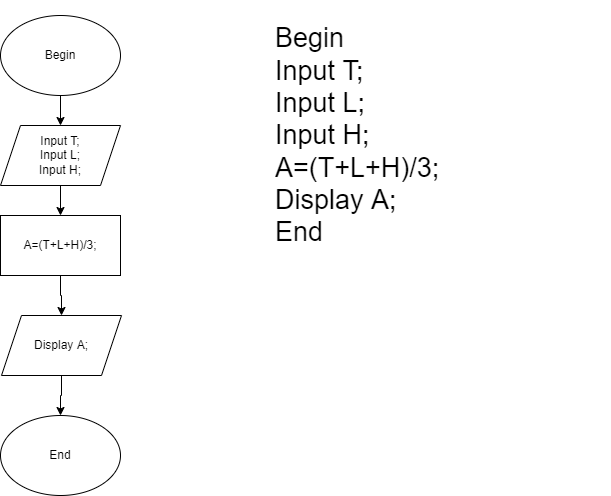

The diagram above was exported from draw.io. Its source (the exported page's mxGraphModel, read from the mxfile embedded in the PNG):
<mxGraphModel dx="1038" dy="571" grid="1" gridSize="10" guides="1" tooltips="1" connect="1" arrows="1" fold="1" page="1" pageScale="1" pageWidth="827" pageHeight="1169" math="0" shadow="0">
  <root>
    <mxCell id="0" />
    <mxCell id="1" parent="0" />
    <mxCell id="9XJDaKPVPJTmiEaZKaE--1" value="End" style="ellipse;whiteSpace=wrap;html=1;" vertex="1" parent="1">
      <mxGeometry x="70" y="430" width="120" height="80" as="geometry" />
    </mxCell>
    <mxCell id="9XJDaKPVPJTmiEaZKaE--7" value="" style="edgeStyle=orthogonalEdgeStyle;rounded=0;orthogonalLoop=1;jettySize=auto;html=1;" edge="1" parent="1" source="9XJDaKPVPJTmiEaZKaE--2" target="9XJDaKPVPJTmiEaZKaE--3">
      <mxGeometry relative="1" as="geometry" />
    </mxCell>
    <mxCell id="9XJDaKPVPJTmiEaZKaE--2" value="Begin" style="ellipse;whiteSpace=wrap;html=1;" vertex="1" parent="1">
      <mxGeometry x="70" y="30" width="120" height="80" as="geometry" />
    </mxCell>
    <mxCell id="9XJDaKPVPJTmiEaZKaE--8" value="" style="edgeStyle=orthogonalEdgeStyle;rounded=0;orthogonalLoop=1;jettySize=auto;html=1;" edge="1" parent="1" source="9XJDaKPVPJTmiEaZKaE--3" target="9XJDaKPVPJTmiEaZKaE--4">
      <mxGeometry relative="1" as="geometry" />
    </mxCell>
    <mxCell id="9XJDaKPVPJTmiEaZKaE--3" value="Input T;&lt;br&gt;Input L;&lt;br&gt;Input H;" style="shape=parallelogram;perimeter=parallelogramPerimeter;whiteSpace=wrap;html=1;fixedSize=1;" vertex="1" parent="1">
      <mxGeometry x="70" y="140" width="120" height="60" as="geometry" />
    </mxCell>
    <mxCell id="9XJDaKPVPJTmiEaZKaE--9" value="" style="edgeStyle=orthogonalEdgeStyle;rounded=0;orthogonalLoop=1;jettySize=auto;html=1;" edge="1" parent="1" source="9XJDaKPVPJTmiEaZKaE--4" target="9XJDaKPVPJTmiEaZKaE--5">
      <mxGeometry relative="1" as="geometry" />
    </mxCell>
    <mxCell id="9XJDaKPVPJTmiEaZKaE--4" value="A=(T+L+H)/3;" style="rounded=0;whiteSpace=wrap;html=1;" vertex="1" parent="1">
      <mxGeometry x="70" y="230" width="120" height="60" as="geometry" />
    </mxCell>
    <mxCell id="9XJDaKPVPJTmiEaZKaE--10" value="" style="edgeStyle=orthogonalEdgeStyle;rounded=0;orthogonalLoop=1;jettySize=auto;html=1;" edge="1" parent="1" source="9XJDaKPVPJTmiEaZKaE--5" target="9XJDaKPVPJTmiEaZKaE--1">
      <mxGeometry relative="1" as="geometry" />
    </mxCell>
    <mxCell id="9XJDaKPVPJTmiEaZKaE--5" value="Display A;" style="shape=parallelogram;perimeter=parallelogramPerimeter;whiteSpace=wrap;html=1;fixedSize=1;" vertex="1" parent="1">
      <mxGeometry x="71" y="330" width="120" height="60" as="geometry" />
    </mxCell>
    <mxCell id="9XJDaKPVPJTmiEaZKaE--11" value="Begin&lt;br style=&quot;font-size: 27px;&quot;&gt;Input T;&lt;br style=&quot;font-size: 27px;&quot;&gt;Input L;&lt;br style=&quot;font-size: 27px;&quot;&gt;Input H;&lt;br style=&quot;font-size: 27px;&quot;&gt;A=(T+L+H)/3;&lt;br style=&quot;font-size: 27px;&quot;&gt;Display A;&lt;br&gt;End" style="text;html=1;strokeColor=none;fillColor=none;spacing=5;spacingTop=-20;whiteSpace=wrap;overflow=hidden;rounded=0;align=left;verticalAlign=middle;fontSize=27;" vertex="1" parent="1">
      <mxGeometry x="340" y="30" width="340" height="260" as="geometry" />
    </mxCell>
  </root>
</mxGraphModel>